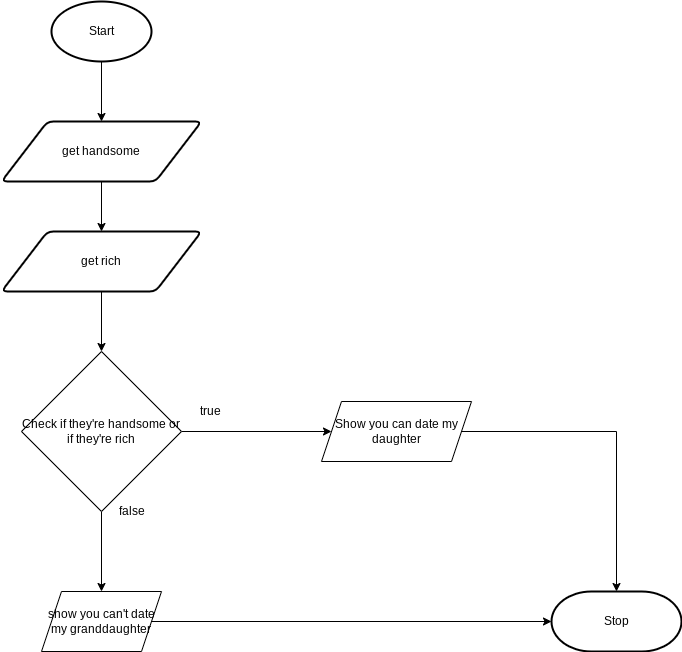

The diagram above was exported from draw.io. Its source (the exported page's mxGraphModel, read from the mxfile embedded in the PNG):
<mxGraphModel dx="834" dy="561" grid="1" gridSize="10" guides="1" tooltips="1" connect="1" arrows="1" fold="1" page="1" pageScale="1" pageWidth="827" pageHeight="1169" math="0" shadow="0">
  <root>
    <mxCell id="0" />
    <mxCell id="1" parent="0" />
    <mxCell id="9" style="edgeStyle=none;html=1;exitX=0.5;exitY=1;exitDx=0;exitDy=0;exitPerimeter=0;entryX=0.5;entryY=0;entryDx=0;entryDy=0;" parent="1" source="2" target="3" edge="1">
      <mxGeometry relative="1" as="geometry" />
    </mxCell>
    <mxCell id="2" value="Start" style="strokeWidth=2;html=1;shape=mxgraph.flowchart.start_1;whiteSpace=wrap;" parent="1" vertex="1">
      <mxGeometry x="230" y="40" width="100" height="60" as="geometry" />
    </mxCell>
    <mxCell id="14" value="" style="edgeStyle=none;html=1;" parent="1" source="3" target="13" edge="1">
      <mxGeometry relative="1" as="geometry" />
    </mxCell>
    <mxCell id="3" value="get handsome" style="shape=parallelogram;html=1;strokeWidth=2;perimeter=parallelogramPerimeter;whiteSpace=wrap;rounded=1;arcSize=12;size=0.23;" parent="1" vertex="1">
      <mxGeometry x="180" y="160" width="200" height="60" as="geometry" />
    </mxCell>
    <mxCell id="6" value="Stop" style="strokeWidth=2;html=1;shape=mxgraph.flowchart.terminator;whiteSpace=wrap;" parent="1" vertex="1">
      <mxGeometry x="730" y="630" width="130" height="60" as="geometry" />
    </mxCell>
    <mxCell id="15" value="" style="edgeStyle=none;html=1;" parent="1" source="13" edge="1">
      <mxGeometry relative="1" as="geometry">
        <mxPoint x="280" y="390" as="targetPoint" />
      </mxGeometry>
    </mxCell>
    <mxCell id="13" value="get rich" style="shape=parallelogram;html=1;strokeWidth=2;perimeter=parallelogramPerimeter;whiteSpace=wrap;rounded=1;arcSize=12;size=0.23;" parent="1" vertex="1">
      <mxGeometry x="180" y="270" width="200" height="60" as="geometry" />
    </mxCell>
    <mxCell id="18" value="" style="edgeStyle=none;html=1;entryX=0.5;entryY=0;entryDx=0;entryDy=0;" parent="1" source="16" target="46" edge="1">
      <mxGeometry relative="1" as="geometry">
        <mxPoint x="280" y="600" as="targetPoint" />
      </mxGeometry>
    </mxCell>
    <mxCell id="39" value="" style="edgeStyle=none;html=1;" parent="1" source="16" edge="1">
      <mxGeometry relative="1" as="geometry">
        <mxPoint x="510" y="470" as="targetPoint" />
      </mxGeometry>
    </mxCell>
    <mxCell id="16" value="Check if they're handsome or if they're rich" style="rhombus;whiteSpace=wrap;html=1;" parent="1" vertex="1">
      <mxGeometry x="200" y="390" width="160" height="160" as="geometry" />
    </mxCell>
    <mxCell id="23" value="Show you can date my daughter" style="shape=parallelogram;perimeter=parallelogramPerimeter;whiteSpace=wrap;html=1;fixedSize=1;" parent="1" vertex="1">
      <mxGeometry x="500" y="440" width="150" height="60" as="geometry" />
    </mxCell>
    <mxCell id="30" value="true" style="text;html=1;align=center;verticalAlign=middle;resizable=0;points=[];autosize=1;strokeColor=none;fillColor=none;" parent="1" vertex="1">
      <mxGeometry x="369" y="440" width="40" height="20" as="geometry" />
    </mxCell>
    <mxCell id="31" value="false" style="text;html=1;align=center;verticalAlign=middle;resizable=0;points=[];autosize=1;strokeColor=none;fillColor=none;" parent="1" vertex="1">
      <mxGeometry x="290" y="540" width="40" height="20" as="geometry" />
    </mxCell>
    <mxCell id="41" style="edgeStyle=orthogonalEdgeStyle;html=1;entryX=0.5;entryY=0;entryDx=0;entryDy=0;entryPerimeter=0;rounded=0;" parent="1" target="6" edge="1">
      <mxGeometry relative="1" as="geometry">
        <mxPoint x="640" y="470" as="sourcePoint" />
      </mxGeometry>
    </mxCell>
    <mxCell id="46" value="show you can't date my granddaughter" style="shape=parallelogram;perimeter=parallelogramPerimeter;whiteSpace=wrap;html=1;fixedSize=1;" vertex="1" parent="1">
      <mxGeometry x="220" y="630" width="120" height="60" as="geometry" />
    </mxCell>
    <mxCell id="47" value="" style="endArrow=classic;html=1;exitX=1;exitY=0.5;exitDx=0;exitDy=0;entryX=0;entryY=0.5;entryDx=0;entryDy=0;entryPerimeter=0;" edge="1" parent="1" source="46" target="6">
      <mxGeometry width="50" height="50" relative="1" as="geometry">
        <mxPoint x="430" y="600" as="sourcePoint" />
        <mxPoint x="480" y="550" as="targetPoint" />
      </mxGeometry>
    </mxCell>
  </root>
</mxGraphModel>